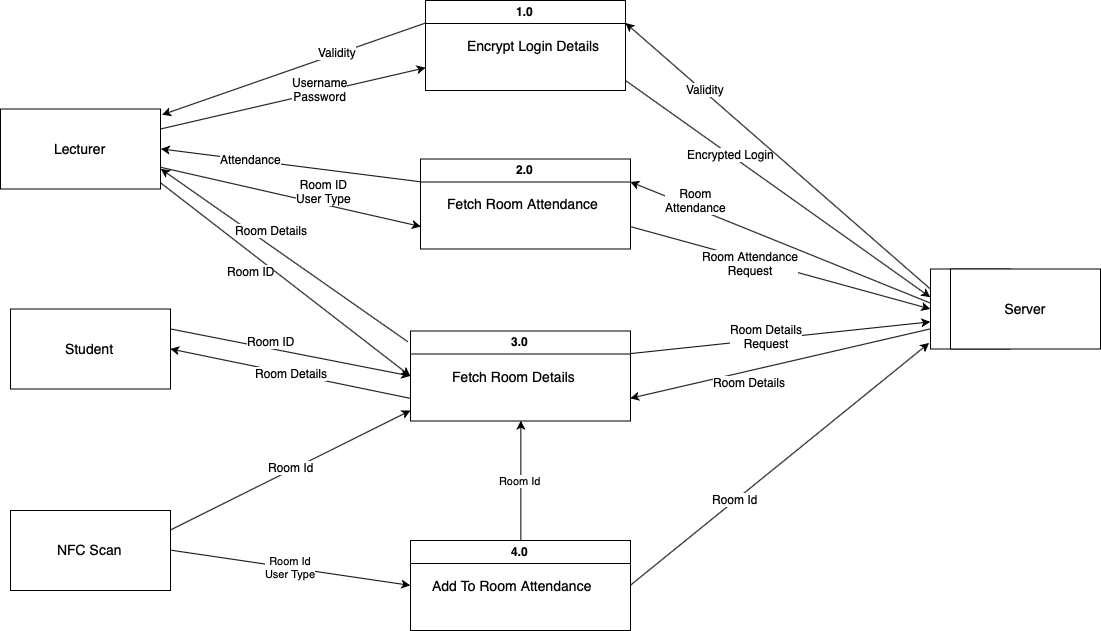

The diagram above was exported from draw.io. Its source (the exported page's mxGraphModel, read from the mxfile embedded in the PNG):
<mxGraphModel dx="1362" dy="811" grid="1" gridSize="10" guides="1" tooltips="1" connect="1" arrows="1" fold="1" page="1" pageScale="1" pageWidth="1169" pageHeight="827" math="0" shadow="0">
  <root>
    <mxCell id="0" />
    <mxCell id="1" parent="0" />
    <mxCell id="4_kKBbNhkxFw3bMHe4Xf-31" style="edgeStyle=none;rounded=0;orthogonalLoop=1;jettySize=auto;html=1;exitX=1;exitY=0.25;exitDx=0;exitDy=0;entryX=0;entryY=0.5;entryDx=0;entryDy=0;" edge="1" parent="1" source="4_kKBbNhkxFw3bMHe4Xf-21" target="4_kKBbNhkxFw3bMHe4Xf-20">
      <mxGeometry relative="1" as="geometry" />
    </mxCell>
    <mxCell id="4_kKBbNhkxFw3bMHe4Xf-32" value="Room ID" style="text;html=1;resizable=0;points=[];align=center;verticalAlign=middle;labelBackgroundColor=#ffffff;" vertex="1" connectable="0" parent="4_kKBbNhkxFw3bMHe4Xf-31">
      <mxGeometry x="-0.1" relative="1" as="geometry">
        <mxPoint x="-8.5" y="-9.5" as="offset" />
      </mxGeometry>
    </mxCell>
    <mxCell id="4_kKBbNhkxFw3bMHe4Xf-21" value="&lt;font style=&quot;font-size: 14px&quot;&gt;Student&lt;/font&gt;" style="html=1;dashed=0;whitespace=wrap;" vertex="1" parent="1">
      <mxGeometry x="30" y="318.5" width="160" height="80" as="geometry" />
    </mxCell>
    <mxCell id="4_kKBbNhkxFw3bMHe4Xf-27" value="" style="group" vertex="1" connectable="0" parent="1">
      <mxGeometry x="950" y="278.5" width="170" height="80" as="geometry" />
    </mxCell>
    <mxCell id="4_kKBbNhkxFw3bMHe4Xf-24" value="" style="whiteSpace=wrap;html=1;aspect=fixed;" vertex="1" parent="4_kKBbNhkxFw3bMHe4Xf-27">
      <mxGeometry width="80" height="80" as="geometry" />
    </mxCell>
    <mxCell id="4_kKBbNhkxFw3bMHe4Xf-26" value="&lt;font style=&quot;font-size: 14px&quot;&gt;Server&lt;/font&gt;&lt;br&gt;" style="rounded=0;whiteSpace=wrap;html=1;" vertex="1" parent="4_kKBbNhkxFw3bMHe4Xf-27">
      <mxGeometry x="20" width="150" height="80" as="geometry" />
    </mxCell>
    <mxCell id="4_kKBbNhkxFw3bMHe4Xf-30" value="" style="group" vertex="1" connectable="0" parent="1">
      <mxGeometry x="450" y="243.5" width="200" height="187" as="geometry" />
    </mxCell>
    <mxCell id="4_kKBbNhkxFw3bMHe4Xf-20" value="3.0" style="swimlane;" vertex="1" parent="4_kKBbNhkxFw3bMHe4Xf-30">
      <mxGeometry x="-20" y="97" width="220" height="90" as="geometry" />
    </mxCell>
    <mxCell id="4_kKBbNhkxFw3bMHe4Xf-28" value="&lt;font style=&quot;font-size: 14px&quot;&gt;Fetch Room Details&lt;/font&gt;" style="text;html=1;resizable=0;points=[];autosize=1;align=left;verticalAlign=top;spacingTop=-4;" vertex="1" parent="4_kKBbNhkxFw3bMHe4Xf-20">
      <mxGeometry x="40" y="35" width="140" height="20" as="geometry" />
    </mxCell>
    <mxCell id="4_kKBbNhkxFw3bMHe4Xf-33" style="edgeStyle=none;rounded=0;orthogonalLoop=1;jettySize=auto;html=1;entryX=0;entryY=0.656;entryDx=0;entryDy=0;entryPerimeter=0;exitX=1;exitY=0.25;exitDx=0;exitDy=0;" edge="1" parent="1" source="4_kKBbNhkxFw3bMHe4Xf-20" target="4_kKBbNhkxFw3bMHe4Xf-24">
      <mxGeometry relative="1" as="geometry">
        <mxPoint x="700" y="278.5" as="sourcePoint" />
        <Array as="points" />
      </mxGeometry>
    </mxCell>
    <mxCell id="4_kKBbNhkxFw3bMHe4Xf-34" value="Room Details&lt;br&gt;Request" style="text;html=1;resizable=0;points=[];align=center;verticalAlign=middle;labelBackgroundColor=#ffffff;" vertex="1" connectable="0" parent="4_kKBbNhkxFw3bMHe4Xf-33">
      <mxGeometry x="-0.3239" y="1" relative="1" as="geometry">
        <mxPoint x="34" y="-6" as="offset" />
      </mxGeometry>
    </mxCell>
    <mxCell id="4_kKBbNhkxFw3bMHe4Xf-35" style="edgeStyle=none;rounded=0;orthogonalLoop=1;jettySize=auto;html=1;exitX=0;exitY=0.75;exitDx=0;exitDy=0;entryX=1;entryY=0.75;entryDx=0;entryDy=0;" edge="1" parent="1" source="4_kKBbNhkxFw3bMHe4Xf-24" target="4_kKBbNhkxFw3bMHe4Xf-20">
      <mxGeometry relative="1" as="geometry" />
    </mxCell>
    <mxCell id="4_kKBbNhkxFw3bMHe4Xf-36" value="Room Details" style="text;html=1;resizable=0;points=[];align=center;verticalAlign=middle;labelBackgroundColor=#ffffff;" vertex="1" connectable="0" parent="4_kKBbNhkxFw3bMHe4Xf-35">
      <mxGeometry x="0.3427" y="-1" relative="1" as="geometry">
        <mxPoint x="21" y="7.5" as="offset" />
      </mxGeometry>
    </mxCell>
    <mxCell id="4_kKBbNhkxFw3bMHe4Xf-37" style="edgeStyle=none;rounded=0;orthogonalLoop=1;jettySize=auto;html=1;exitX=0;exitY=0.75;exitDx=0;exitDy=0;entryX=1;entryY=0.5;entryDx=0;entryDy=0;" edge="1" parent="1" source="4_kKBbNhkxFw3bMHe4Xf-20" target="4_kKBbNhkxFw3bMHe4Xf-21">
      <mxGeometry relative="1" as="geometry" />
    </mxCell>
    <mxCell id="4_kKBbNhkxFw3bMHe4Xf-38" value="Room Details" style="text;html=1;resizable=0;points=[];align=center;verticalAlign=middle;labelBackgroundColor=#ffffff;" vertex="1" connectable="0" parent="4_kKBbNhkxFw3bMHe4Xf-37">
      <mxGeometry x="-0.004" y="-1" relative="1" as="geometry">
        <mxPoint as="offset" />
      </mxGeometry>
    </mxCell>
    <mxCell id="4_kKBbNhkxFw3bMHe4Xf-39" value="" style="group" vertex="1" connectable="0" parent="1">
      <mxGeometry x="430" y="515" width="220" height="90" as="geometry" />
    </mxCell>
    <mxCell id="4_kKBbNhkxFw3bMHe4Xf-52" value="" style="group" vertex="1" connectable="0" parent="4_kKBbNhkxFw3bMHe4Xf-39">
      <mxGeometry y="35" width="220" height="90" as="geometry" />
    </mxCell>
    <mxCell id="4_kKBbNhkxFw3bMHe4Xf-40" value="4.0" style="swimlane;" vertex="1" parent="4_kKBbNhkxFw3bMHe4Xf-52">
      <mxGeometry width="220" height="90" as="geometry" />
    </mxCell>
    <mxCell id="4_kKBbNhkxFw3bMHe4Xf-41" value="&lt;font style=&quot;font-size: 14px&quot;&gt;Add To Room Attendance&lt;/font&gt;" style="text;html=1;resizable=0;points=[];autosize=1;align=left;verticalAlign=top;spacingTop=-4;" vertex="1" parent="4_kKBbNhkxFw3bMHe4Xf-40">
      <mxGeometry x="20" y="35" width="180" height="20" as="geometry" />
    </mxCell>
    <mxCell id="4_kKBbNhkxFw3bMHe4Xf-42" value="" style="group" vertex="1" connectable="0" parent="1">
      <mxGeometry x="445" y="10" width="200" height="90" as="geometry" />
    </mxCell>
    <mxCell id="4_kKBbNhkxFw3bMHe4Xf-43" value="1.0" style="swimlane;" vertex="1" parent="4_kKBbNhkxFw3bMHe4Xf-42">
      <mxGeometry width="200" height="90" as="geometry" />
    </mxCell>
    <mxCell id="4_kKBbNhkxFw3bMHe4Xf-44" value="&lt;span style=&quot;font-size: 14px&quot;&gt;Encrypt Login Details&lt;/span&gt;&lt;br&gt;" style="text;html=1;resizable=0;points=[];autosize=1;align=left;verticalAlign=top;spacingTop=-4;" vertex="1" parent="4_kKBbNhkxFw3bMHe4Xf-43">
      <mxGeometry x="40" y="35" width="150" height="20" as="geometry" />
    </mxCell>
    <mxCell id="4_kKBbNhkxFw3bMHe4Xf-46" style="edgeStyle=none;rounded=0;orthogonalLoop=1;jettySize=auto;html=1;exitX=1;exitY=0.25;exitDx=0;exitDy=0;" edge="1" parent="1" source="4_kKBbNhkxFw3bMHe4Xf-45">
      <mxGeometry relative="1" as="geometry">
        <mxPoint x="430" y="420" as="targetPoint" />
      </mxGeometry>
    </mxCell>
    <mxCell id="4_kKBbNhkxFw3bMHe4Xf-47" value="Room Id" style="text;html=1;resizable=0;points=[];align=center;verticalAlign=middle;labelBackgroundColor=#ffffff;" vertex="1" connectable="0" parent="4_kKBbNhkxFw3bMHe4Xf-46">
      <mxGeometry x="0.0089" y="3" relative="1" as="geometry">
        <mxPoint as="offset" />
      </mxGeometry>
    </mxCell>
    <mxCell id="4_kKBbNhkxFw3bMHe4Xf-48" value="Room Id&lt;br&gt;User Type&lt;br&gt;" style="edgeStyle=none;rounded=0;orthogonalLoop=1;jettySize=auto;html=1;exitX=1;exitY=0.5;exitDx=0;exitDy=0;entryX=0;entryY=0.5;entryDx=0;entryDy=0;" edge="1" parent="1" source="4_kKBbNhkxFw3bMHe4Xf-45" target="4_kKBbNhkxFw3bMHe4Xf-40">
      <mxGeometry relative="1" as="geometry" />
    </mxCell>
    <mxCell id="4_kKBbNhkxFw3bMHe4Xf-45" value="&lt;font style=&quot;font-size: 14px&quot;&gt;NFC Scan&lt;/font&gt;" style="html=1;dashed=0;whitespace=wrap;" vertex="1" parent="1">
      <mxGeometry x="30" y="520" width="160" height="80" as="geometry" />
    </mxCell>
    <mxCell id="4_kKBbNhkxFw3bMHe4Xf-50" style="edgeStyle=none;rounded=0;orthogonalLoop=1;jettySize=auto;html=1;exitX=1;exitY=0.5;exitDx=0;exitDy=0;entryX=-0.025;entryY=0.919;entryDx=0;entryDy=0;entryPerimeter=0;" edge="1" parent="1" source="4_kKBbNhkxFw3bMHe4Xf-40" target="4_kKBbNhkxFw3bMHe4Xf-24">
      <mxGeometry relative="1" as="geometry" />
    </mxCell>
    <mxCell id="4_kKBbNhkxFw3bMHe4Xf-51" value="Room Id" style="text;html=1;resizable=0;points=[];align=center;verticalAlign=middle;labelBackgroundColor=#ffffff;" vertex="1" connectable="0" parent="4_kKBbNhkxFw3bMHe4Xf-50">
      <mxGeometry x="-0.2957" y="1" relative="1" as="geometry">
        <mxPoint as="offset" />
      </mxGeometry>
    </mxCell>
    <mxCell id="4_kKBbNhkxFw3bMHe4Xf-53" value="Room Id" style="edgeStyle=none;rounded=0;orthogonalLoop=1;jettySize=auto;html=1;exitX=0.5;exitY=0;exitDx=0;exitDy=0;entryX=0.5;entryY=1;entryDx=0;entryDy=0;" edge="1" parent="1" source="4_kKBbNhkxFw3bMHe4Xf-40" target="4_kKBbNhkxFw3bMHe4Xf-20">
      <mxGeometry relative="1" as="geometry" />
    </mxCell>
    <mxCell id="4_kKBbNhkxFw3bMHe4Xf-58" style="edgeStyle=none;rounded=0;orthogonalLoop=1;jettySize=auto;html=1;exitX=1;exitY=0.931;exitDx=0;exitDy=0;exitPerimeter=0;entryX=0;entryY=0.5;entryDx=0;entryDy=0;" edge="1" parent="1" source="4_kKBbNhkxFw3bMHe4Xf-54" target="4_kKBbNhkxFw3bMHe4Xf-20">
      <mxGeometry relative="1" as="geometry">
        <mxPoint x="450" y="273.5" as="targetPoint" />
      </mxGeometry>
    </mxCell>
    <mxCell id="4_kKBbNhkxFw3bMHe4Xf-60" value="Room ID" style="text;html=1;resizable=0;points=[];align=center;verticalAlign=middle;labelBackgroundColor=#ffffff;" vertex="1" connectable="0" parent="4_kKBbNhkxFw3bMHe4Xf-58">
      <mxGeometry x="-0.3579" y="-1" relative="1" as="geometry">
        <mxPoint x="10.5" y="25" as="offset" />
      </mxGeometry>
    </mxCell>
    <mxCell id="4_kKBbNhkxFw3bMHe4Xf-62" style="edgeStyle=none;rounded=0;orthogonalLoop=1;jettySize=auto;html=1;entryX=0;entryY=0.75;entryDx=0;entryDy=0;" edge="1" parent="1" source="4_kKBbNhkxFw3bMHe4Xf-54" target="4_kKBbNhkxFw3bMHe4Xf-56">
      <mxGeometry relative="1" as="geometry">
        <mxPoint x="210" y="223.5" as="sourcePoint" />
      </mxGeometry>
    </mxCell>
    <mxCell id="4_kKBbNhkxFw3bMHe4Xf-63" value="Room ID&lt;br&gt;User Type&lt;br&gt;" style="text;html=1;resizable=0;points=[];align=center;verticalAlign=middle;labelBackgroundColor=#ffffff;" vertex="1" connectable="0" parent="4_kKBbNhkxFw3bMHe4Xf-62">
      <mxGeometry x="-0.1637" y="2" relative="1" as="geometry">
        <mxPoint x="53.5" y="1" as="offset" />
      </mxGeometry>
    </mxCell>
    <mxCell id="4_kKBbNhkxFw3bMHe4Xf-65" value="&lt;font style=&quot;font-size: 12px&quot;&gt;Username&lt;br&gt;Password&lt;br&gt;&lt;/font&gt;" style="edgeStyle=none;rounded=0;orthogonalLoop=1;jettySize=auto;html=1;exitX=1;exitY=0.25;exitDx=0;exitDy=0;entryX=0;entryY=0.75;entryDx=0;entryDy=0;" edge="1" parent="1" source="4_kKBbNhkxFw3bMHe4Xf-54" target="4_kKBbNhkxFw3bMHe4Xf-43">
      <mxGeometry x="0.2009" y="3" relative="1" as="geometry">
        <mxPoint as="offset" />
      </mxGeometry>
    </mxCell>
    <mxCell id="4_kKBbNhkxFw3bMHe4Xf-54" value="&lt;font style=&quot;font-size: 14px&quot;&gt;Lecturer&lt;/font&gt;" style="html=1;dashed=0;whitespace=wrap;" vertex="1" parent="1">
      <mxGeometry x="20" y="118.5" width="160" height="80" as="geometry" />
    </mxCell>
    <mxCell id="4_kKBbNhkxFw3bMHe4Xf-55" value="" style="group" vertex="1" connectable="0" parent="1">
      <mxGeometry x="440" y="168.5" width="210" height="90" as="geometry" />
    </mxCell>
    <mxCell id="4_kKBbNhkxFw3bMHe4Xf-56" value="2.0" style="swimlane;" vertex="1" parent="4_kKBbNhkxFw3bMHe4Xf-55">
      <mxGeometry width="210" height="90" as="geometry" />
    </mxCell>
    <mxCell id="4_kKBbNhkxFw3bMHe4Xf-57" value="&lt;font style=&quot;font-size: 14px&quot;&gt;Fetch Room Attendance&lt;/font&gt;" style="text;html=1;resizable=0;points=[];autosize=1;align=left;verticalAlign=top;spacingTop=-4;" vertex="1" parent="4_kKBbNhkxFw3bMHe4Xf-56">
      <mxGeometry x="25" y="35" width="170" height="20" as="geometry" />
    </mxCell>
    <mxCell id="4_kKBbNhkxFw3bMHe4Xf-59" style="edgeStyle=none;rounded=0;orthogonalLoop=1;jettySize=auto;html=1;exitX=-0.01;exitY=0.122;exitDx=0;exitDy=0;entryX=1;entryY=0.75;entryDx=0;entryDy=0;exitPerimeter=0;" edge="1" parent="1" source="4_kKBbNhkxFw3bMHe4Xf-20" target="4_kKBbNhkxFw3bMHe4Xf-54">
      <mxGeometry relative="1" as="geometry" />
    </mxCell>
    <mxCell id="4_kKBbNhkxFw3bMHe4Xf-61" value="Room Details" style="text;html=1;resizable=0;points=[];align=center;verticalAlign=middle;labelBackgroundColor=#ffffff;" vertex="1" connectable="0" parent="4_kKBbNhkxFw3bMHe4Xf-59">
      <mxGeometry x="0.3636" y="-3" relative="1" as="geometry">
        <mxPoint x="29.5" y="9" as="offset" />
      </mxGeometry>
    </mxCell>
    <mxCell id="4_kKBbNhkxFw3bMHe4Xf-64" style="edgeStyle=none;rounded=0;orthogonalLoop=1;jettySize=auto;html=1;exitX=0;exitY=0.25;exitDx=0;exitDy=0;entryX=1;entryY=0.5;entryDx=0;entryDy=0;" edge="1" parent="1" source="4_kKBbNhkxFw3bMHe4Xf-56" target="4_kKBbNhkxFw3bMHe4Xf-54">
      <mxGeometry relative="1" as="geometry" />
    </mxCell>
    <mxCell id="4_kKBbNhkxFw3bMHe4Xf-77" value="Attendance" style="text;html=1;resizable=0;points=[];align=center;verticalAlign=middle;labelBackgroundColor=#ffffff;" vertex="1" connectable="0" parent="4_kKBbNhkxFw3bMHe4Xf-64">
      <mxGeometry x="0.3063" y="-3" relative="1" as="geometry">
        <mxPoint x="-0.5" y="1.5" as="offset" />
      </mxGeometry>
    </mxCell>
    <mxCell id="4_kKBbNhkxFw3bMHe4Xf-66" style="edgeStyle=none;rounded=0;orthogonalLoop=1;jettySize=auto;html=1;entryX=0;entryY=0.5;entryDx=0;entryDy=0;exitX=1;exitY=0.75;exitDx=0;exitDy=0;" edge="1" parent="1" source="4_kKBbNhkxFw3bMHe4Xf-56" target="4_kKBbNhkxFw3bMHe4Xf-24">
      <mxGeometry relative="1" as="geometry">
        <mxPoint x="700" y="200" as="sourcePoint" />
        <mxPoint x="900" y="220" as="targetPoint" />
      </mxGeometry>
    </mxCell>
    <mxCell id="4_kKBbNhkxFw3bMHe4Xf-67" value="Room Attendance&lt;br&gt;Request&lt;br&gt;" style="text;html=1;resizable=0;points=[];align=center;verticalAlign=middle;labelBackgroundColor=#ffffff;" vertex="1" connectable="0" parent="4_kKBbNhkxFw3bMHe4Xf-66">
      <mxGeometry x="-0.1959" y="-3" relative="1" as="geometry">
        <mxPoint as="offset" />
      </mxGeometry>
    </mxCell>
    <mxCell id="4_kKBbNhkxFw3bMHe4Xf-68" style="edgeStyle=none;rounded=0;orthogonalLoop=1;jettySize=auto;html=1;exitX=0;exitY=0.419;exitDx=0;exitDy=0;exitPerimeter=0;entryX=1;entryY=0.25;entryDx=0;entryDy=0;" edge="1" parent="1" source="4_kKBbNhkxFw3bMHe4Xf-24" target="4_kKBbNhkxFw3bMHe4Xf-56">
      <mxGeometry relative="1" as="geometry">
        <mxPoint x="700" y="160" as="targetPoint" />
      </mxGeometry>
    </mxCell>
    <mxCell id="4_kKBbNhkxFw3bMHe4Xf-69" value="Room&lt;br&gt;Attendance&lt;br&gt;" style="text;html=1;resizable=0;points=[];align=center;verticalAlign=middle;labelBackgroundColor=#ffffff;" vertex="1" connectable="0" parent="4_kKBbNhkxFw3bMHe4Xf-68">
      <mxGeometry x="0.6825" y="-2" relative="1" as="geometry">
        <mxPoint x="16.5" y="0.5" as="offset" />
      </mxGeometry>
    </mxCell>
    <mxCell id="4_kKBbNhkxFw3bMHe4Xf-70" style="edgeStyle=none;rounded=0;orthogonalLoop=1;jettySize=auto;html=1;exitX=0;exitY=0.25;exitDx=0;exitDy=0;entryX=1.006;entryY=0.069;entryDx=0;entryDy=0;entryPerimeter=0;" edge="1" parent="1" source="4_kKBbNhkxFw3bMHe4Xf-43" target="4_kKBbNhkxFw3bMHe4Xf-54">
      <mxGeometry relative="1" as="geometry" />
    </mxCell>
    <mxCell id="4_kKBbNhkxFw3bMHe4Xf-71" value="Validity" style="text;html=1;resizable=0;points=[];align=center;verticalAlign=middle;labelBackgroundColor=#ffffff;" vertex="1" connectable="0" parent="4_kKBbNhkxFw3bMHe4Xf-70">
      <mxGeometry x="-0.3346" y="-2" relative="1" as="geometry">
        <mxPoint as="offset" />
      </mxGeometry>
    </mxCell>
    <mxCell id="4_kKBbNhkxFw3bMHe4Xf-72" style="edgeStyle=none;rounded=0;orthogonalLoop=1;jettySize=auto;html=1;entryX=0;entryY=0.356;entryDx=0;entryDy=0;entryPerimeter=0;" edge="1" parent="1" target="4_kKBbNhkxFw3bMHe4Xf-24">
      <mxGeometry relative="1" as="geometry">
        <mxPoint x="645" y="90" as="sourcePoint" />
      </mxGeometry>
    </mxCell>
    <mxCell id="4_kKBbNhkxFw3bMHe4Xf-73" value="Encrypted Login" style="text;html=1;resizable=0;points=[];align=center;verticalAlign=middle;labelBackgroundColor=#ffffff;" vertex="1" connectable="0" parent="4_kKBbNhkxFw3bMHe4Xf-72">
      <mxGeometry x="-0.3161" y="1" relative="1" as="geometry">
        <mxPoint as="offset" />
      </mxGeometry>
    </mxCell>
    <mxCell id="4_kKBbNhkxFw3bMHe4Xf-74" style="edgeStyle=none;rounded=0;orthogonalLoop=1;jettySize=auto;html=1;exitX=0;exitY=0.25;exitDx=0;exitDy=0;entryX=1;entryY=0.25;entryDx=0;entryDy=0;" edge="1" parent="1" source="4_kKBbNhkxFw3bMHe4Xf-24" target="4_kKBbNhkxFw3bMHe4Xf-43">
      <mxGeometry relative="1" as="geometry">
        <mxPoint x="690" y="40" as="targetPoint" />
      </mxGeometry>
    </mxCell>
    <mxCell id="4_kKBbNhkxFw3bMHe4Xf-75" value="Validity" style="text;html=1;resizable=0;points=[];align=center;verticalAlign=middle;labelBackgroundColor=#ffffff;" vertex="1" connectable="0" parent="4_kKBbNhkxFw3bMHe4Xf-74">
      <mxGeometry x="0.492" y="-2" relative="1" as="geometry">
        <mxPoint as="offset" />
      </mxGeometry>
    </mxCell>
  </root>
</mxGraphModel>